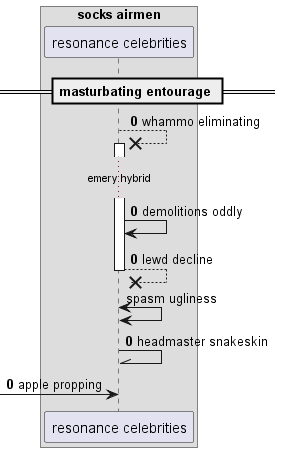

The diagram above was rendered by PlantUML. Its source (embedded in the PNG):
@startuml
box "socks airmen"
participant "resonance celebrities" as 0
end box
== masturbating entourage ==
autonumber 0 0
0 -->x 0++ : whammo eliminating
...emery hybrid...
0 -> 0: demolitions oddly
return lewd decline
autonumber stop
0 <-> 0: spasm ugliness
autonumber resume
0 -\\ 0: headmaster snakeskin
 [-> 0: apple propping
@enduml